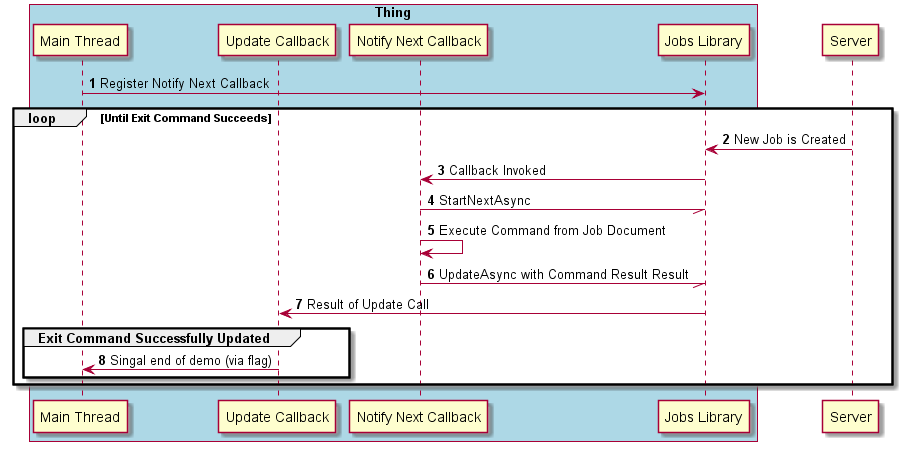

The diagram above was rendered by PlantUML. Its source (embedded in the PNG):
@startuml "jobs_demo"
skinparam classFontSize 8
skinparam classFontName Helvetica
autonumber

participant "Main Thread" as main
participant "Notify Next Callback" as cb
participant "Update Callback" as ucb
participant "Jobs Library" as lib

box "Thing" #LightBlue
    participant main
    participant ucb
    participant cb
    participant lib
end box

participant "Server" as server

main -> lib: Register Notify Next Callback

loop Until Exit Command Succeeds
    server -> lib: New Job is Created
    lib -> cb: Callback Invoked
    cb -// lib: StartNextAsync
    cb -> cb: Execute Command from Job Document
    cb -// lib: UpdateAsync with Command Result Result
    lib -> ucb: Result of Update Call

    group Exit Command Successfully Updated
        ucb -> main: Singal end of demo (via flag)
    end
end

@enduml